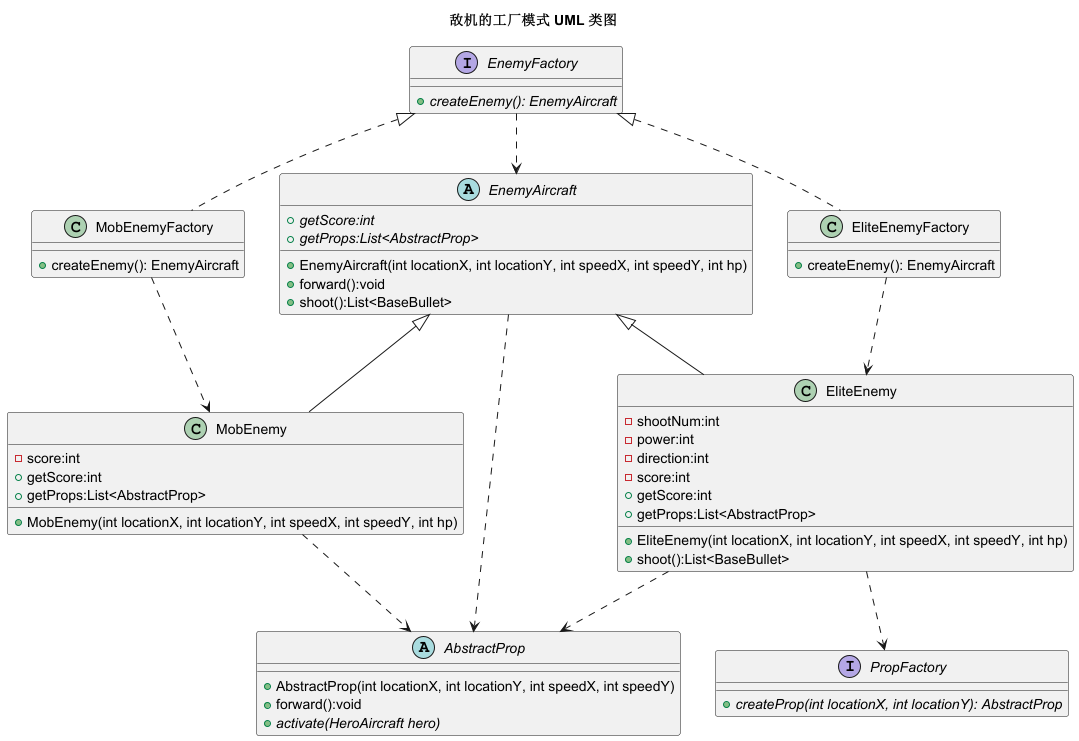

The diagram above was rendered by PlantUML. Its source (embedded in the PNG):
@startuml
'https://plantuml.com/class-diagram

title 敌机的工厂模式 UML 类图

abstract class AbstractProp {
    + AbstractProp(int locationX, int locationY, int speedX, int speedY)
    + forward():void
    + {abstract} activate(HeroAircraft hero)
}

interface PropFactory {
    + {abstract} createProp(int locationX, int locationY): AbstractProp
}

abstract class EnemyAircraft {
    + EnemyAircraft(int locationX, int locationY, int speedX, int speedY, int hp)
    + forward():void
    + shoot():List<BaseBullet>
    + {abstract} getScore:int
    + {abstract} getProps:List<AbstractProp>
}

class EliteEnemy {
    - shootNum:int
    - power:int
    - direction:int
    - score:int
    + EliteEnemy(int locationX, int locationY, int speedX, int speedY, int hp)
    + shoot():List<BaseBullet>
    + getScore:int
    + getProps:List<AbstractProp>
}

class MobEnemy {
    - score:int
    + MobEnemy(int locationX, int locationY, int speedX, int speedY, int hp)
    + getScore:int
    + getProps:List<AbstractProp>
}

interface EnemyFactory {
    + {abstract} createEnemy(): EnemyAircraft
}

class MobEnemyFactory {
    + createEnemy(): EnemyAircraft
}

class EliteEnemyFactory {
    + createEnemy(): EnemyAircraft
}

EnemyAircraft <|-- MobEnemy
EnemyAircraft <|-- EliteEnemy
EnemyAircraft ..> AbstractProp
MobEnemy ..> AbstractProp
EliteEnemy ..> AbstractProp

EnemyFactory <|.. MobEnemyFactory
EnemyFactory <|.. EliteEnemyFactory
EliteEnemy ..> PropFactory

EnemyFactory ..> EnemyAircraft

MobEnemyFactory ..> MobEnemy
EliteEnemyFactory ..> EliteEnemy

@enduml